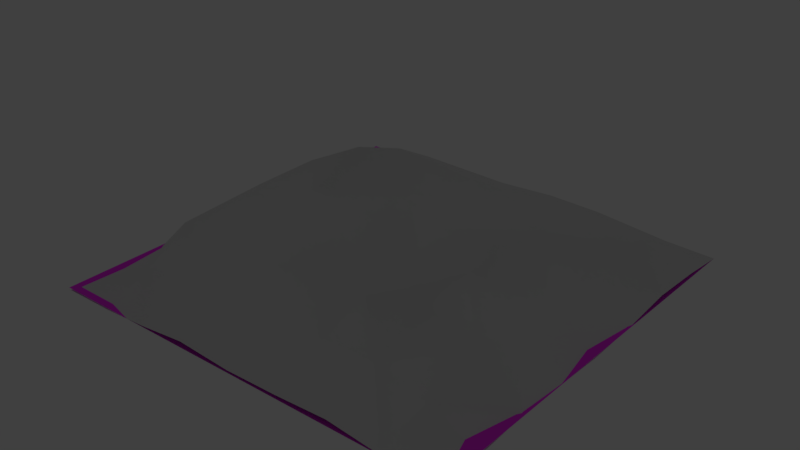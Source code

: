 # Source: dirtmound.blend  (saved by Blender 2.79.0; exported with 4.5.12 LTS)
import bpy
from mathutils import Matrix  # noqa: F401  (used for matrix-valued properties, if any)

bpy.ops.wm.read_factory_settings(use_empty=True)
scene = bpy.context.scene
scene.name = 'Scene'

# ---- collections
col_collection_1 = bpy.data.collections.new('Collection 1'); scene.collection.children.link(col_collection_1)

# ---- images (referenced by path relative to the original .blend; pixels are not part of the script)
import os
ASSET_DIR = os.environ.get("B2B_ASSET_DIR", "")  # directory of the original .blend (textures are referenced by path, not embedded)
HERE = os.path.dirname(os.path.abspath(__file__))  # packed textures are extracted next to this script under _unpacked/

def load_image(name, relpath, width, height, colorspace="sRGB"):
    """Load a texture the original file referenced (path relative to the .blend, or extracted next to this script)."""
    p = next((c for c in (os.path.join(HERE, relpath), os.path.join(ASSET_DIR, relpath)) if relpath and os.path.exists(c)), "")
    if p:
        img = bpy.data.images.load(p, check_existing=True)
        img.name = name
    else:  # same state as the original file: an image datablock whose file is absent (Cycles renders it pink)
        img = bpy.data.images.new(name, width, height)
        img.source = "FILE"
        img.filepath = "//" + (relpath or name)
    img.colorspace_settings.name = colorspace
    return img
img_t_dirtmound_nrm = load_image('T_DirtMound_NRM', 'T_DirtMound_D.png', 1024, 1024, 'sRGB')
img_texturescom_rockydirt2c_4x4_512_albedo_tif = load_image('TexturesCom_RockyDirt2C_4x4_512_albedo.tif', 'TexturesCom_RockyDirt2C_4x4_512_albedo.tif', 1024, 1024, 'sRGB')

# ---- materials (node trees are filled in below, after node groups)
mat_material_001 = bpy.data.materials.new('Material.001')
mat_material_001.alpha_threshold = 0.0
mat_material_001.roughness = 0.5
mat_material_002 = bpy.data.materials.new('Material.002')
mat_material_002.alpha_threshold = 0.0
mat_material_002.roughness = 0.5

# ---- material node trees
mat_material_001.use_nodes = True; mat_material_001.node_tree.nodes.clear()
_N = mat_material_001.node_tree.nodes; _L = mat_material_001.node_tree.links
n0 = _N.new('ShaderNodeOutputMaterial'); n0.name = 'Material Output'; n0.location = (300, 300)
n1 = _N.new('ShaderNodeTexImage'); n1.name = 'Image Texture'; n1.location = (-361, 415)
n1.width = 140
n1.image = img_t_dirtmound_nrm
n2 = _N.new('ShaderNodeBsdfDiffuse'); n2.name = 'Diffuse BSDF'; n2.location = (110, 300)
n3 = _N.new('ShaderNodeNormalMap'); n3.name = 'Normal Map'; n3.location = (-184, 289)
_L.new(n2.outputs[0], n0.inputs[0])
_L.new(n1.outputs[0], n3.inputs[1])
n0.is_active_output = True
mat_material_002.use_nodes = True; mat_material_002.node_tree.nodes.clear()
_N = mat_material_002.node_tree.nodes; _L = mat_material_002.node_tree.links
n0 = _N.new('ShaderNodeOutputMaterial'); n0.name = 'Material Output'; n0.location = (300, 300)
n1 = _N.new('ShaderNodeMix'); n1.name = 'Mix'; n1.location = (-211, 418)
n1.data_type = 'RGBA'
n1.blend_type = 'ADD'
n1.inputs[0].default_value = 0.7
n2 = _N.new('ShaderNodeNewGeometry'); n2.name = 'Geometry'; n2.location = (-789, 159)
n3 = _N.new('ShaderNodeEmission'); n3.name = 'Emission'; n3.location = (101, 282)
n4 = _N.new('ShaderNodeValToRGB'); n4.name = 'ColorRamp'; n4.location = (-615, 167)
while len(n4.color_ramp.elements) > 1: n4.color_ramp.elements.remove(n4.color_ramp.elements[-1])
n4.color_ramp.elements[0].position = 0.4903; n4.color_ramp.elements[0].color = (0.02802, 0.01532, 0.0215, 1.0)
_e = n4.color_ramp.elements.new(0.5875); _e.color = (0.6675, 0.4812, 0.3122, 1.0)
n5 = _N.new('ShaderNodeTexImage'); n5.name = 'Image Texture'; n5.location = (-711, 436)
n5.width = 140
n5.image = img_texturescom_rockydirt2c_4x4_512_albedo_tif
n6 = _N.new('ShaderNodeTexImage'); n6.name = 'Image Texture.001'; n6.location = (-895, 490)
n6.width = 140
n6.image = img_t_dirtmound_nrm
n7 = _N.new('ShaderNodeBsdfDiffuse'); n7.name = 'Diffuse BSDF'; n7.location = (77, 421)
n8 = _N.new('NodeReroute'); n8.name = 'Reroute'; n8.location = (-18, 343)
n8.width = 16
_L.new(n5.outputs[0], n1.inputs[6])
_L.new(n2.outputs[7], n4.inputs[0])
_L.new(n4.outputs[0], n1.inputs[7])
_L.new(n8.outputs[0], n3.inputs[0])
_L.new(n7.outputs[0], n0.inputs[0])
_L.new(n1.outputs[2], n8.inputs[0])
_L.new(n8.outputs[0], n7.inputs[0])
n0.is_active_output = True

# ---- world
world_world = bpy.data.worlds.new('World'); scene.world = world_world
world_world.color = (0.05088, 0.05088, 0.05088)
world_world.use_sun_shadow = False
world_world.sun_shadow_jitter_overblur = 0.0
world_world.cycles.sampling_method = 'MANUAL'

# ---- meshes
me_plane_003 = bpy.data.meshes.new('Plane.003')
me_plane_003.from_pydata([(0.09232, 0.04068, 0.8138), (0.1039, -0.5104, 0.8557), (0.08879, -1.127, 0.7663), (0.02419, -1.604, 0.4), (0.5775, 0.001392, 0.6787), (1.07, 0.01722, 0.6921), (1.508, 0.007307, 0.2882), (0.03178, 0.5675, 0.6912), (-0.00265, 1.052, 0.5712), (-0.006149, 1.544, 0.3615), (-0.5223, 0.08534, 1.07), (-1.084, 0.06969, 0.7896), (-1.569, 0.02084, 0.3401), (-0.4689, -0.5322, 0.8971), (-0.5061, -1.089, 0.7432), (-0.5019, -1.6, 0.4646), (-1.125, -0.5215, 0.757), (-1.041, -1.022, 0.6076), (-1.015, -1.551, 0.3915), (-1.538, -0.503, 0.2745), (-1.57, -1.022, 0.4342), (-1.502, -1.501, 0.2077), (0.5558, -0.4698, 0.6198), (1.113, -0.5088, 0.6853), (1.567, -0.5251, 0.3768), (0.5751, -1.094, 0.5543), (1.159, -1.106, 0.6973), (1.569, -1.047, 0.4636), (0.5718, -1.581, 0.3983), (1.058, -1.543, 0.3979), (1.509, -1.504, 0.2096), (0.5479, 0.5733, 0.6427), (0.5546, 1.107, 0.5827), (0.5245, 1.561, 0.3842), (1.092, 0.5515, 0.591), (1.032, 1.069, 0.5203), (1.027, 1.553, 0.3768), (1.515, 0.517, 0.2821), (1.524, 1.031, 0.4348), (1.512, 1.523, 0.2697), (-0.516, 0.6257, 0.8798), (-1.079, 0.576, 0.6595), (-1.534, 0.5011, 0.2768), (-0.547, 1.088, 0.6346), (-1.053, 1.06, 0.5756), (-1.53, 1.01, 0.3109), (-0.5161, 1.528, 0.2508), (-1.004, 1.503, 0.1458), (-1.485, 1.484, 0.1957), (-1.956, 1.462, -0.02913), (-1.951, 0.963, -0.04144), (-1.991, 0.4944, 0.06325), (-1.985, 0.00346, 0.05527), (-1.97, -0.4909, 0.02147), (-1.977, -0.989, 0.04307), (-1.973, -1.478, 0.02479), (-1.48, -1.977, 0.03323), (-0.9946, -1.99, 0.07473), (-0.5017, -2.017, 0.1497), (-0.002747, -1.998, 0.09507), (0.5055, -1.996, 0.1031), (1.004, -1.994, 0.1259), (1.489, -1.985, 0.06179), (1.955, -1.475, -0.007213), (1.965, -0.9853, 0.04423), (1.98, -0.4975, 0.05464), (1.961, 0.0003779, 0.01084), (1.972, 0.4969, 0.04908), (1.989, 0.9982, 0.1287), (1.997, 1.502, 0.1177), (1.492, 1.987, 0.07056), (0.9937, 1.974, 0.03685), (0.5019, 1.995, 0.1071), (-0.00124, 1.992, 0.1043), (-0.4943, 1.976, 0.05275), (-0.9909, 1.968, 0.01038), (-1.485, 1.976, 0.03432), (-1.976, -1.977, 0.0322), (1.985, -1.984, 0.05844), (-1.982, 1.983, 0.05268), (1.984, 1.984, 0.05629)], [], [(0, 10, 13, 1), (1, 13, 14, 2), (2, 14, 15, 3), (3, 15, 58, 59), (10, 11, 16, 13), (13, 16, 17, 14), (14, 17, 18, 15), (15, 18, 57, 58), (11, 12, 19, 16), (16, 19, 20, 17), (17, 20, 21, 18), (18, 21, 56, 57), (12, 52, 53, 19), (19, 53, 54, 20), (20, 54, 55, 21), (21, 55, 77, 56), (0, 1, 22, 4), (4, 22, 23, 5), (5, 23, 24, 6), (6, 24, 65, 66), (1, 2, 25, 22), (22, 25, 26, 23), (23, 26, 27, 24), (24, 27, 64, 65), (2, 3, 28, 25), (25, 28, 29, 26), (26, 29, 30, 27), (27, 30, 63, 64), (3, 59, 60, 28), (28, 60, 61, 29), (29, 61, 62, 30), (30, 62, 78, 63), (0, 4, 31, 7), (7, 31, 32, 8), (8, 32, 33, 9), (9, 33, 72, 73), (4, 5, 34, 31), (31, 34, 35, 32), (32, 35, 36, 33), (33, 36, 71, 72), (5, 6, 37, 34), (34, 37, 38, 35), (35, 38, 39, 36), (36, 39, 70, 71), (6, 66, 67, 37), (37, 67, 68, 38), (38, 68, 69, 39), (39, 69, 80, 70), (0, 7, 40, 10), (10, 40, 41, 11), (11, 41, 42, 12), (12, 42, 51, 52), (7, 8, 43, 40), (40, 43, 44, 41), (41, 44, 45, 42), (42, 45, 50, 51), (8, 9, 46, 43), (43, 46, 47, 44), (44, 47, 48, 45), (45, 48, 49, 50), (9, 73, 74, 46), (46, 74, 75, 47), (47, 75, 76, 48), (48, 76, 79, 49)])
me_plane_003.polygons.foreach_set('use_smooth', [True] * 64)
_uv = me_plane_003.uv_layers.new(name='UVMap')
_uv.uv.foreach_set('vector', [0.5, 0.5, 0.3751, 0.5, 0.3751, 0.375, 0.5, 0.3751, 0.5, 0.3751, 0.3751, 0.375, 0.3752, 0.2501, 0.5001, 0.2501, 0.5001, 0.2501, 0.3752, 0.2501, 0.3752, 0.1252, 0.5001, 0.1252, 0.5001, 0.1252, 0.3752, 0.1252, 0.3752, 0.0002294, 0.5002, 0.0002726, 0.3751, 0.5, 0.2501, 0.4999, 0.2502, 0.375, 0.3751, 0.375, 0.3751, 0.375, 0.2502, 0.375, 0.2502, 0.2501, 0.3752, 0.2501, 0.3752, 0.2501, 0.2502, 0.2501, 0.2503, 0.1251, 0.3752, 0.1252, 0.3752, 0.1252, 0.2503, 0.1251, 0.2503, 0.0001863, 0.3752, 0.0002294, 0.2501, 0.4999, 0.1252, 0.4999, 0.1252, 0.3749, 0.2502, 0.375, 0.2502, 0.375, 0.1252, 0.3749, 0.1253, 0.25, 0.2502, 0.2501, 0.2502, 0.2501, 0.1253, 0.25, 0.1253, 0.1251, 0.2503, 0.1251, 0.2503, 0.1251, 0.1253, 0.1251, 0.1254, 0.0001431, 0.2503, 0.0001863, 0.1252, 0.4999, 0.0002726, 0.4998, 0.0003157, 0.3749, 0.1252, 0.3749, 0.1252, 0.3749, 0.0003157, 0.3749, 0.0003589, 0.25, 0.1253, 0.25, 0.1253, 0.25, 0.0003589, 0.25, 0.000402, 0.125, 0.1253, 0.1251, 0.1253, 0.1251, 0.000402, 0.125, 0.0004452, 9.998e-05, 0.1254, 0.0001431, 0.5, 0.5, 0.5, 0.3751, 0.625, 0.3751, 0.6249, 0.5, 0.6249, 0.5, 0.625, 0.3751, 0.7499, 0.3752, 0.7499, 0.5001, 0.7499, 0.5001, 0.7499, 0.3752, 0.8748, 0.3752, 0.8748, 0.5001, 0.8748, 0.5001, 0.8748, 0.3752, 0.9998, 0.3752, 0.9997, 0.5002, 0.5, 0.3751, 0.5001, 0.2501, 0.625, 0.2502, 0.625, 0.3751, 0.625, 0.3751, 0.625, 0.2502, 0.75, 0.2502, 0.7499, 0.3752, 0.7499, 0.3752, 0.75, 0.2502, 0.8749, 0.2503, 0.8748, 0.3752, 0.8748, 0.3752, 0.8749, 0.2503, 0.9998, 0.2503, 0.9998, 0.3752, 0.5001, 0.2501, 0.5001, 0.1252, 0.6251, 0.1252, 0.625, 0.2502, 0.625, 0.2502, 0.6251, 0.1252, 0.75, 0.1253, 0.75, 0.2502, 0.75, 0.2502, 0.75, 0.1253, 0.8749, 0.1253, 0.8749, 0.2503, 0.8749, 0.2503, 0.8749, 0.1253, 0.9999, 0.1254, 0.9998, 0.2503, 0.5001, 0.1252, 0.5002, 0.0002726, 0.6251, 0.0003157, 0.6251, 0.1252, 0.6251, 0.1252, 0.6251, 0.0003157, 0.75, 0.0003589, 0.75, 0.1253, 0.75, 0.1253, 0.75, 0.0003589, 0.875, 0.000402, 0.8749, 0.1253, 0.8749, 0.1253, 0.875, 0.000402, 0.9999, 0.0004452, 0.9999, 0.1254, 0.5, 0.5, 0.6249, 0.5, 0.6249, 0.625, 0.5, 0.6249, 0.5, 0.6249, 0.6249, 0.625, 0.6248, 0.7499, 0.4999, 0.7499, 0.4999, 0.7499, 0.6248, 0.7499, 0.6248, 0.8748, 0.4999, 0.8748, 0.4999, 0.8748, 0.6248, 0.8748, 0.6248, 0.9998, 0.4998, 0.9997, 0.6249, 0.5, 0.7499, 0.5001, 0.7498, 0.625, 0.6249, 0.625, 0.6249, 0.625, 0.7498, 0.625, 0.7498, 0.75, 0.6248, 0.7499, 0.6248, 0.7499, 0.7498, 0.75, 0.7497, 0.8749, 0.6248, 0.8748, 0.6248, 0.8748, 0.7497, 0.8749, 0.7497, 0.9998, 0.6248, 0.9998, 0.7499, 0.5001, 0.8748, 0.5001, 0.8748, 0.6251, 0.7498, 0.625, 0.7498, 0.625, 0.8748, 0.6251, 0.8747, 0.75, 0.7498, 0.75, 0.7498, 0.75, 0.8747, 0.75, 0.8747, 0.8749, 0.7497, 0.8749, 0.7497, 0.8749, 0.8747, 0.8749, 0.8746, 0.9999, 0.7497, 0.9998, 0.8748, 0.5001, 0.9997, 0.5002, 0.9997, 0.6251, 0.8748, 0.6251, 0.8748, 0.6251, 0.9997, 0.6251, 0.9996, 0.75, 0.8747, 0.75, 0.8747, 0.75, 0.9996, 0.75, 0.9996, 0.875, 0.8747, 0.8749, 0.8747, 0.8749, 0.9996, 0.875, 0.9996, 0.9999, 0.8746, 0.9999, 0.5, 0.5, 0.5, 0.6249, 0.375, 0.6249, 0.3751, 0.5, 0.3751, 0.5, 0.375, 0.6249, 0.2501, 0.6248, 0.2501, 0.4999, 0.2501, 0.4999, 0.2501, 0.6248, 0.1252, 0.6248, 0.1252, 0.4999, 0.1252, 0.4999, 0.1252, 0.6248, 0.0002294, 0.6248, 0.0002726, 0.4998, 0.5, 0.6249, 0.4999, 0.7499, 0.375, 0.7498, 0.375, 0.6249, 0.375, 0.6249, 0.375, 0.7498, 0.2501, 0.7498, 0.2501, 0.6248, 0.2501, 0.6248, 0.2501, 0.7498, 0.1251, 0.7497, 0.1252, 0.6248, 0.1252, 0.6248, 0.1251, 0.7497, 0.0001863, 0.7497, 0.0002294, 0.6248, 0.4999, 0.7499, 0.4999, 0.8748, 0.3749, 0.8748, 0.375, 0.7498, 0.375, 0.7498, 0.3749, 0.8748, 0.25, 0.8747, 0.2501, 0.7498, 0.2501, 0.7498, 0.25, 0.8747, 0.1251, 0.8747, 0.1251, 0.7497, 0.1251, 0.7497, 0.1251, 0.8747, 0.0001431, 0.8746, 0.0001863, 0.7497, 0.4999, 0.8748, 0.4998, 0.9997, 0.3749, 0.9997, 0.3749, 0.8748, 0.3749, 0.8748, 0.3749, 0.9997, 0.25, 0.9996, 0.25, 0.8747, 0.25, 0.8747, 0.25, 0.9996, 0.125, 0.9996, 0.1251, 0.8747, 0.1251, 0.8747, 0.125, 0.9996, 9.998e-05, 0.9996, 0.0001431, 0.8746])
me_plane_003.materials.append(mat_material_001)
me_plane_003.use_remesh_preserve_volume = False
me_plane_003.use_remesh_preserve_attributes = False
me_plane_003.use_mirror_vertex_groups = False
me_plane_003.update()
me_plane_002 = bpy.data.meshes.new('Plane.002')
me_plane_002.from_pydata([(-1.984, -1.984, 0.05673), (1.984, -1.984, 0.05673), (-1.984, 1.984, 0.05673), (1.984, 1.984, 0.05673)], [], [(0, 1, 3, 2)])
me_plane_002.polygons.foreach_set('use_smooth', [True] * 1)
_uv = me_plane_002.uv_layers.new(name='UVMap')
_uv.uv.foreach_set('vector', [0.0004452, 9.998e-05, 0.9999, 0.0004452, 0.9996, 0.9999, 9.998e-05, 0.9996])
me_plane_002.materials.append(mat_material_002)
me_plane_002.use_remesh_preserve_volume = False
me_plane_002.use_remesh_preserve_attributes = False
me_plane_002.use_mirror_vertex_groups = False
me_plane_002.update()

# ---- objects
ob_s_dirtmound = bpy.data.objects.new('S_DirtMound', me_plane_003)
ob_hp = bpy.data.objects.new('HP', me_plane_002)

# ---- transforms, parenting, visibility, modifiers, constraints
ob_s_dirtmound.location = (0.0, 0.0, 0.0)
ob_s_dirtmound.hide_viewport = True
ob_s_dirtmound.lineart.crease_threshold = 0.0
_m = ob_s_dirtmound.modifiers.new('Triangulate', 'TRIANGULATE')
ob_hp.location = (0.0, 0.0, 0.0)
ob_hp.lineart.crease_threshold = 0.0
_m = ob_hp.modifiers.new('Multires', 'MULTIRES')
_m.uv_smooth = 'PRESERVE_CORNERS'
_m.quality = 3
_m.levels = 8
_m.sculpt_levels = 8
_m.render_levels = 8
_m.show_only_control_edges = False

# ---- collection membership
col_collection_1.objects.link(ob_s_dirtmound)
col_collection_1.objects.link(ob_hp)

# ---- scene / render settings (as saved in the file)
scene.frame_start = 1; scene.frame_end = 250; scene.frame_set(1)
scene.render.engine = 'CYCLES'
scene.render.resolution_percentage = 50
scene.render.dither_intensity = 0.0
scene.render.use_bake_selected_to_active = True
scene.render.bake_margin = 8
scene.render.use_bake_multires = True
scene.cycles.use_denoising = False
scene.cycles.samples = 128
scene.cycles.sampling_pattern = 'TABULATED_SOBOL'
scene.cycles.use_adaptive_sampling = False
scene.cycles.use_light_tree = False
scene.cycles.blur_glossy = 0.0
scene.cycles.sample_clamp_indirect = 0.0
scene.cycles.bake_type = 'ENVIRONMENT'
scene.view_settings.view_transform = 'Standard'
bpy.context.view_layer.update()

# ---- added for rendering (the .blend has no active camera): camera
cam_auto = bpy.data.cameras.new('AutoCamera')
cam_auto.lens = 50.0
cam_auto.sensor_width = 36.0
cam_auto.clip_end = 1000.0
ob_auto_camera = bpy.data.objects.new('AutoCamera', cam_auto)
scene.collection.objects.link(ob_auto_camera)
ob_auto_camera.location = (5.37745, -6.44124, 4.8187)
ob_auto_camera.rotation_euler = (1.09748, -7.21219e-08, 0.694738)
scene.camera = ob_auto_camera
bpy.context.view_layer.update()
